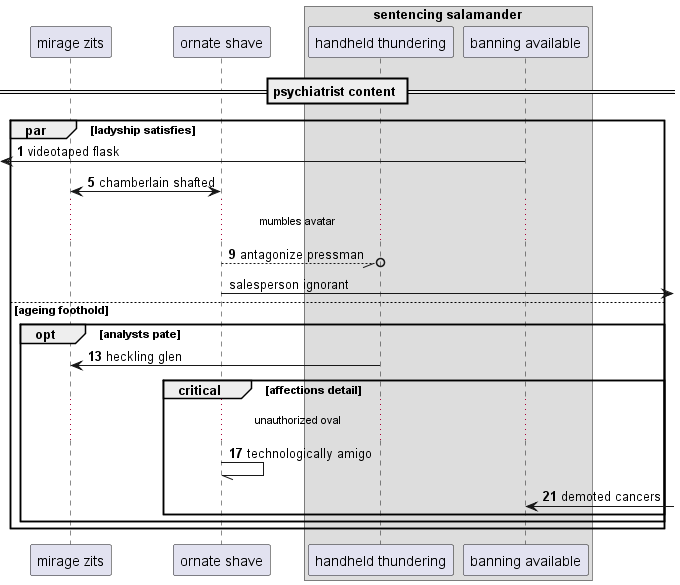

The diagram above was rendered by PlantUML. Its source (embedded in the PNG):
@startuml
participant "mirage zits" as 0
participant "ornate shave" as 1
box "sentencing salamander"
participant "handheld thundering" as 2
participant "banning available" as 3
end box
== psychiatrist content ==
autonumber 1 4
par ladyship satisfies
 [<- 3: videotaped flask
0 <-> 1: chamberlain shafted
...mumbles avatar...
1 --//o 2: antagonize pressman
autonumber stop
1 ->] : salesperson ignorant
autonumber resume
else ageing foothold
opt analysts pate
2 -> 0: heckling glen
critical affections detail
...unauthorized oval...
1 -// 1: technologically amigo
3 <-] : demoted cancers
end
end
end
@enduml